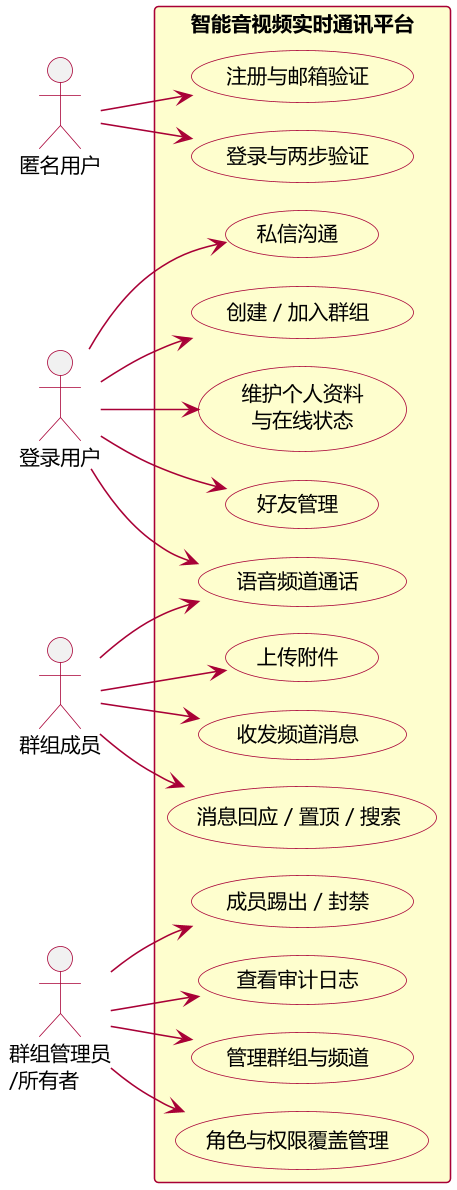

The diagram above was rendered by PlantUML. Its source (embedded in the PNG):
@startuml fig3-1-usecase
!pragma layout smetana
skinparam backgroundColor #FFFFFF
skinparam defaultFontName "Microsoft YaHei"
skinparam defaultFontSize 13
skinparam shadowing false
skinparam dpi 150
skinparam ArrowColor #A80036
skinparam usecase {
  BackgroundColor #FEFECE
  BorderColor #A80036
  FontColor #000000
  ArrowColor #A80036
}
skinparam actor {
  BorderColor #A80036
  FontColor #000000
}
skinparam rectangle {
  BackgroundColor #FEFECE
  BorderColor #A80036
}

left to right direction

actor "匿名用户" as anon
actor "登录用户" as user
actor "群组成员" as member
actor "群组管理员\n/所有者" as admin

rectangle "智能音视频实时通讯平台" {
  usecase "注册与邮箱验证" as UC1
  usecase "登录与两步验证" as UC2
  usecase "维护个人资料\n与在线状态" as UC3
  usecase "好友管理" as UC4
  usecase "私信沟通" as UC5
  usecase "创建 / 加入群组" as UC6
  usecase "收发频道消息" as UC7
  usecase "消息回应 / 置顶 / 搜索" as UC8
  usecase "上传附件" as UC9
  usecase "语音频道通话" as UC10
  usecase "管理群组与频道" as UC11
  usecase "角色与权限覆盖管理" as UC12
  usecase "成员踢出 / 封禁" as UC13
  usecase "查看审计日志" as UC14
}

anon --> UC1
anon --> UC2
user --> UC3
user --> UC4
user --> UC5
user --> UC6
user --> UC10
member --> UC7
member --> UC8
member --> UC9
member --> UC10
admin --> UC11
admin --> UC12
admin --> UC13
admin --> UC14
@enduml